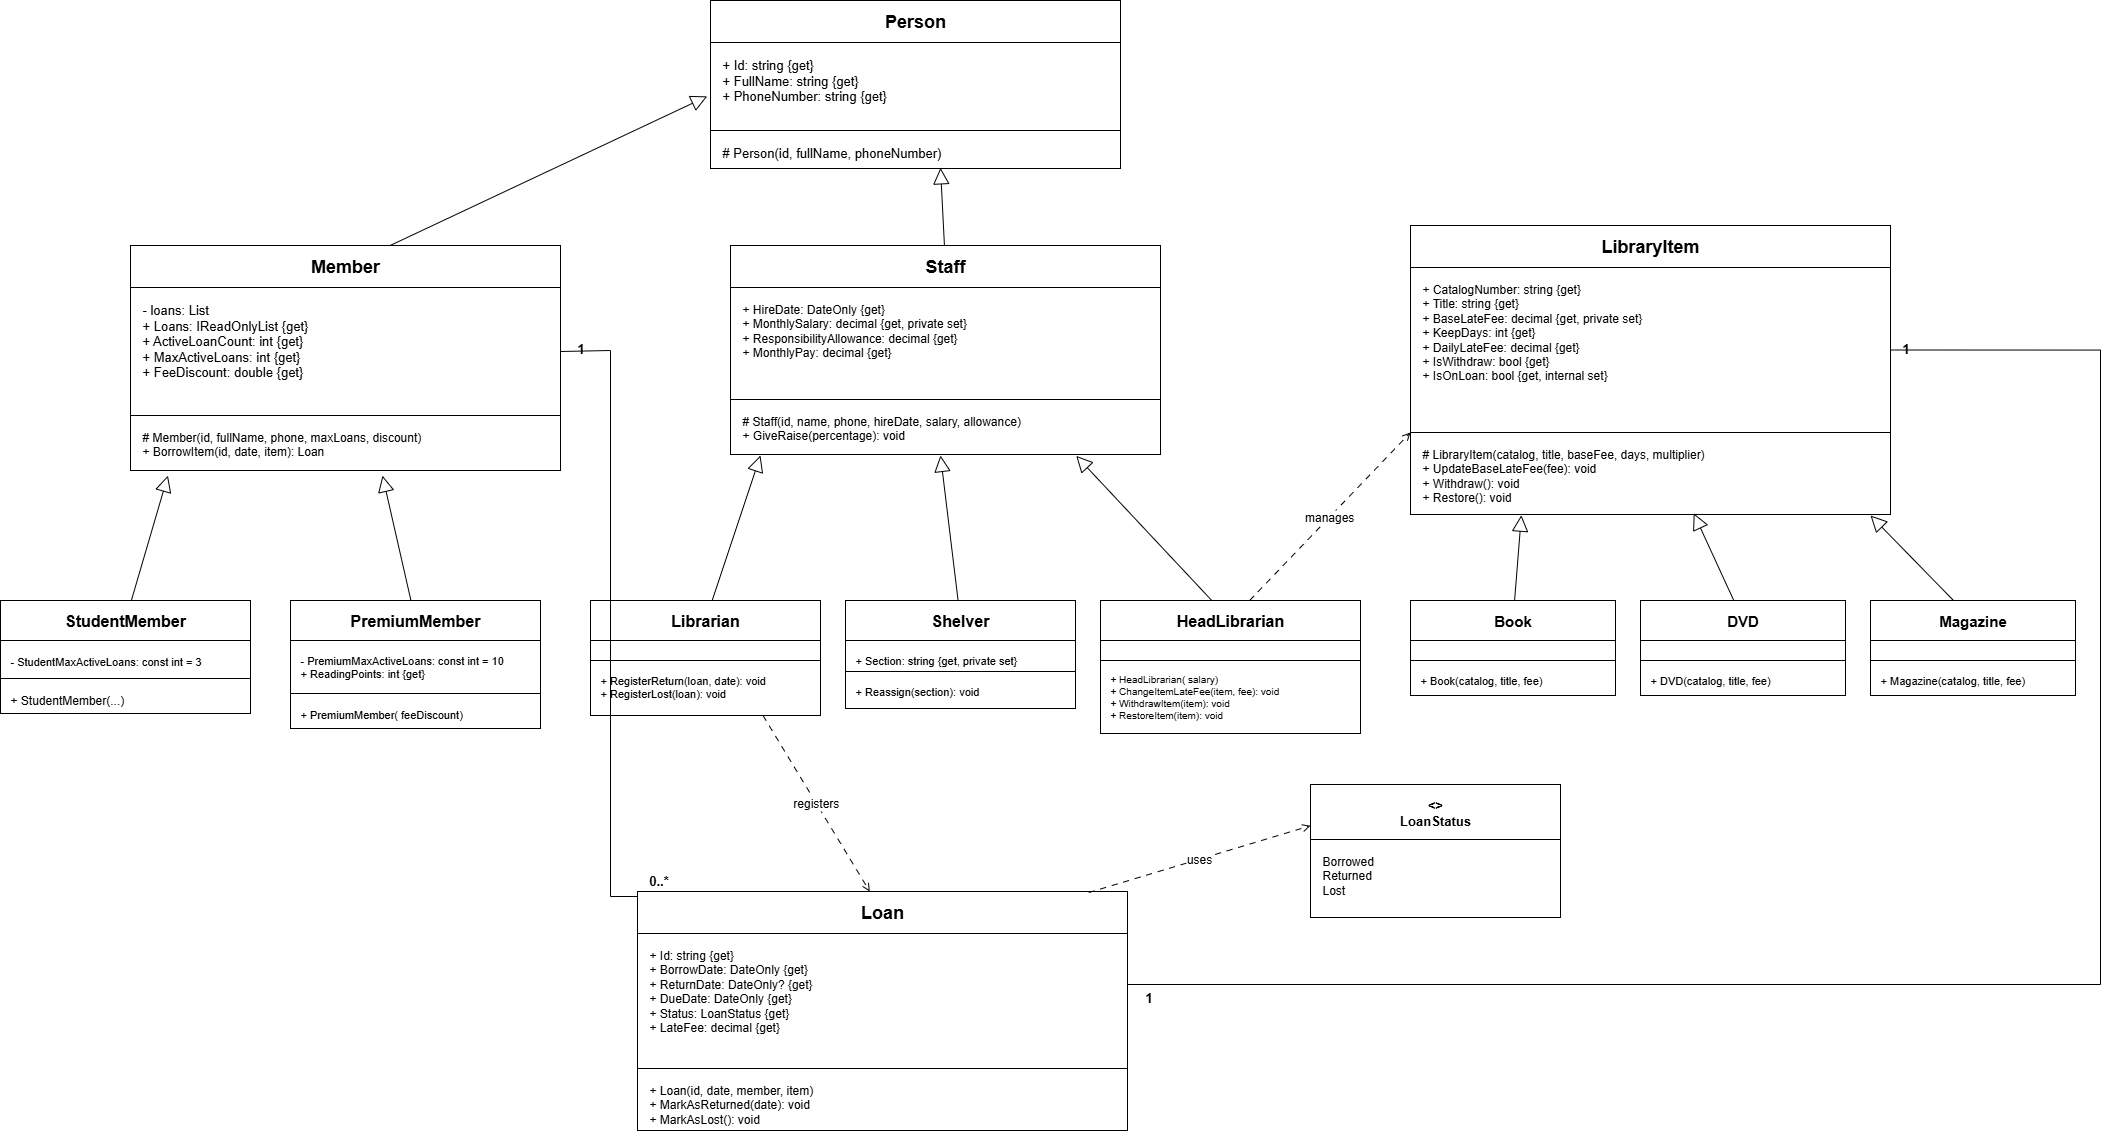

The diagram above was exported from draw.io. Its source (the exported page's mxGraphModel, read from the mxfile embedded in the PNG):
<mxGraphModel dx="2143" dy="954" grid="1" gridSize="10" guides="1" tooltips="1" connect="1" arrows="1" fold="1" page="1" pageScale="1" pageWidth="2200" pageHeight="1300" background="#ffffff" math="0" shadow="0">
  <root>
    <mxCell id="0" />
    <mxCell id="1" parent="0" />
    <mxCell id="person_h" value="Person" style="rounded=0;whiteSpace=wrap;html=1;fillColor=#ffffff;strokeColor=#000000;fontColor=#000000;fontSize=18;fontStyle=1;align=center;verticalAlign=middle;fontFamily=Helvetica;" parent="1" vertex="1">
      <mxGeometry x="750" y="145" width="410" height="42" as="geometry" />
    </mxCell>
    <mxCell id="person_a" value="+ Id: string {get}&lt;br&gt;+ FullName: string {get}&lt;br&gt;+ PhoneNumber: string {get}" style="rounded=0;whiteSpace=wrap;html=1;fillColor=#ffffff;strokeColor=#000000;fontColor=#000000;fontSize=13;align=left;verticalAlign=top;spacingLeft=10;spacingTop=8;fontFamily=Helvetica;" parent="1" vertex="1">
      <mxGeometry x="750" y="187" width="410" height="88" as="geometry" />
    </mxCell>
    <mxCell id="person_m" value="# Person(id, fullName, phoneNumber)" style="rounded=0;whiteSpace=wrap;html=1;fillColor=#ffffff;strokeColor=#000000;fontColor=#000000;fontSize=13;align=left;verticalAlign=top;spacingLeft=10;spacingTop=8;fontFamily=Helvetica;" parent="1" vertex="1">
      <mxGeometry x="750" y="275" width="410" height="38" as="geometry" />
    </mxCell>
    <mxCell id="member_h" value="Member" style="rounded=0;whiteSpace=wrap;html=1;fillColor=#ffffff;strokeColor=#000000;fontColor=#000000;fontSize=18;fontStyle=1;align=center;verticalAlign=middle;fontFamily=Helvetica;" parent="1" vertex="1">
      <mxGeometry x="170" y="390" width="430" height="42" as="geometry" />
    </mxCell>
    <mxCell id="member_a" value="- loans: List&lt;Loan&gt;&lt;br&gt;+ Loans: IReadOnlyList&lt;Loan&gt; {get}&lt;br&gt;+ ActiveLoanCount: int {get}&lt;br&gt;+ MaxActiveLoans: int {get}&lt;br&gt;+ FeeDiscount: double {get}" style="rounded=0;whiteSpace=wrap;html=1;fillColor=#ffffff;strokeColor=#000000;fontColor=#000000;fontSize=13;align=left;verticalAlign=top;spacingLeft=10;spacingTop=8;fontFamily=Helvetica;" parent="1" vertex="1">
      <mxGeometry x="170" y="432" width="430" height="128" as="geometry" />
    </mxCell>
    <mxCell id="member_m" value="# Member(id, fullName, phone, maxLoans, discount)&lt;br&gt;+ BorrowItem(id, date, item): Loan" style="rounded=0;whiteSpace=wrap;html=1;fillColor=#ffffff;strokeColor=#000000;fontColor=#000000;fontSize=12;align=left;verticalAlign=top;spacingLeft=10;spacingTop=8;fontFamily=Helvetica;" parent="1" vertex="1">
      <mxGeometry x="170" y="560" width="430" height="55" as="geometry" />
    </mxCell>
    <mxCell id="staff_h" value="Staff" style="rounded=0;whiteSpace=wrap;html=1;fillColor=#ffffff;strokeColor=#000000;fontColor=#000000;fontSize=18;fontStyle=1;align=center;verticalAlign=middle;fontFamily=Helvetica;" parent="1" vertex="1">
      <mxGeometry x="770" y="390" width="430" height="42" as="geometry" />
    </mxCell>
    <mxCell id="staff_a" value="+ HireDate: DateOnly {get}&lt;br&gt;+ MonthlySalary: decimal {get, private set}&lt;br&gt;+ ResponsibilityAllowance: decimal {get}&lt;br&gt;+ MonthlyPay: decimal {get}" style="rounded=0;whiteSpace=wrap;html=1;fillColor=#ffffff;strokeColor=#000000;fontColor=#000000;fontSize=12;align=left;verticalAlign=top;spacingLeft=10;spacingTop=8;fontFamily=Helvetica;" parent="1" vertex="1">
      <mxGeometry x="770" y="432" width="430" height="112" as="geometry" />
    </mxCell>
    <mxCell id="staff_m" value="# Staff(id, name, phone, hireDate, salary, allowance)&lt;br&gt;+ GiveRaise(percentage): void" style="rounded=0;whiteSpace=wrap;html=1;fillColor=#ffffff;strokeColor=#000000;fontColor=#000000;fontSize=12;align=left;verticalAlign=top;spacingLeft=10;spacingTop=8;fontFamily=Helvetica;" parent="1" vertex="1">
      <mxGeometry x="770" y="544" width="430" height="55" as="geometry" />
    </mxCell>
    <mxCell id="item_h" value="LibraryItem" style="rounded=0;whiteSpace=wrap;html=1;fillColor=#ffffff;strokeColor=#000000;fontColor=#000000;fontSize=18;fontStyle=1;align=center;verticalAlign=middle;fontFamily=Helvetica;" parent="1" vertex="1">
      <mxGeometry x="1450" y="370" width="480" height="42" as="geometry" />
    </mxCell>
    <mxCell id="item_a" value="+ CatalogNumber: string {get}&lt;br&gt;+ Title: string {get}&lt;br&gt;+ BaseLateFee: decimal {get, private set}&lt;br&gt;+ KeepDays: int {get}&lt;br&gt;+ DailyLateFee: decimal {get}&lt;br&gt;+ IsWithdraw: bool {get}&lt;br&gt;+ IsOnLoan: bool {get, internal set}" style="rounded=0;whiteSpace=wrap;html=1;fillColor=#ffffff;strokeColor=#000000;fontColor=#000000;fontSize=12;align=left;verticalAlign=top;spacingLeft=10;spacingTop=8;fontFamily=Helvetica;" parent="1" vertex="1">
      <mxGeometry x="1450" y="412" width="480" height="165" as="geometry" />
    </mxCell>
    <mxCell id="item_m" value="# LibraryItem(catalog, title, baseFee, days, multiplier)&lt;br&gt;+ UpdateBaseLateFee(fee): void&lt;br&gt;+ Withdraw(): void&lt;br&gt;+ Restore(): void" style="rounded=0;whiteSpace=wrap;html=1;fillColor=#ffffff;strokeColor=#000000;fontColor=#000000;fontSize=12;align=left;verticalAlign=top;spacingLeft=10;spacingTop=8;fontFamily=Helvetica;" parent="1" vertex="1">
      <mxGeometry x="1450" y="577" width="480" height="82" as="geometry" />
    </mxCell>
    <mxCell id="student_h" value="StudentMember" style="rounded=0;whiteSpace=wrap;html=1;fillColor=#ffffff;strokeColor=#000000;fontColor=#000000;fontSize=16;fontStyle=1;align=center;verticalAlign=middle;fontFamily=Helvetica;" parent="1" vertex="1">
      <mxGeometry x="40" y="745" width="250" height="40" as="geometry" />
    </mxCell>
    <mxCell id="student_a" value="- StudentMaxActiveLoans: const int = 3" style="rounded=0;whiteSpace=wrap;html=1;fillColor=#ffffff;strokeColor=#000000;fontColor=#000000;fontSize=11;align=left;verticalAlign=top;spacingLeft=8;spacingTop=8;fontFamily=Helvetica;" parent="1" vertex="1">
      <mxGeometry x="40" y="785" width="250" height="38" as="geometry" />
    </mxCell>
    <mxCell id="student_m" value="+ StudentMember(...)" style="rounded=0;whiteSpace=wrap;html=1;fillColor=#ffffff;strokeColor=#000000;fontColor=#000000;fontSize=12;align=left;verticalAlign=top;spacingLeft=8;spacingTop=8;fontFamily=Helvetica;" parent="1" vertex="1">
      <mxGeometry x="40" y="823" width="250" height="35" as="geometry" />
    </mxCell>
    <mxCell id="premium_h" value="PremiumMember" style="rounded=0;whiteSpace=wrap;html=1;fillColor=#ffffff;strokeColor=#000000;fontColor=#000000;fontSize=16;fontStyle=1;align=center;verticalAlign=middle;fontFamily=Helvetica;" parent="1" vertex="1">
      <mxGeometry x="330" y="745" width="250" height="40" as="geometry" />
    </mxCell>
    <mxCell id="premium_a" value="- PremiumMaxActiveLoans: const int = 10&lt;br&gt;+ ReadingPoints: int {get}" style="rounded=0;whiteSpace=wrap;html=1;fillColor=#ffffff;strokeColor=#000000;fontColor=#000000;fontSize=11;align=left;verticalAlign=top;spacingLeft=8;spacingTop=7;fontFamily=Helvetica;" parent="1" vertex="1">
      <mxGeometry x="330" y="785" width="250" height="53" as="geometry" />
    </mxCell>
    <mxCell id="premium_m" value="+ PremiumMember( feeDiscount)" style="rounded=0;whiteSpace=wrap;html=1;fillColor=#ffffff;strokeColor=#000000;fontColor=#000000;fontSize=11;align=left;verticalAlign=top;spacingLeft=8;spacingTop=8;fontFamily=Helvetica;" parent="1" vertex="1">
      <mxGeometry x="330" y="838" width="250" height="35" as="geometry" />
    </mxCell>
    <mxCell id="librarian_h" value="Librarian" style="rounded=0;whiteSpace=wrap;html=1;fillColor=#ffffff;strokeColor=#000000;fontColor=#000000;fontSize=16;fontStyle=1;align=center;verticalAlign=middle;fontFamily=Helvetica;" parent="1" vertex="1">
      <mxGeometry x="630" y="745" width="230" height="40" as="geometry" />
    </mxCell>
    <mxCell id="librarian_a" value="" style="rounded=0;whiteSpace=wrap;html=1;fillColor=#ffffff;strokeColor=#000000;fontColor=#000000;fontSize=12;align=left;verticalAlign=top;spacingLeft=8;spacingTop=7;fontFamily=Helvetica;" parent="1" vertex="1">
      <mxGeometry x="630" y="785" width="230" height="20" as="geometry" />
    </mxCell>
    <mxCell id="librarian_m" value="+ RegisterReturn(loan, date): void&lt;br&gt;+ RegisterLost(loan): void" style="rounded=0;whiteSpace=wrap;html=1;fillColor=#ffffff;strokeColor=#000000;fontColor=#000000;fontSize=11;align=left;verticalAlign=top;spacingLeft=8;spacingTop=7;fontFamily=Helvetica;" parent="1" vertex="1">
      <mxGeometry x="630" y="805" width="230" height="55" as="geometry" />
    </mxCell>
    <mxCell id="shelver_h" value="Shelver" style="rounded=0;whiteSpace=wrap;html=1;fillColor=#ffffff;strokeColor=#000000;fontColor=#000000;fontSize=16;fontStyle=1;align=center;verticalAlign=middle;fontFamily=Helvetica;" parent="1" vertex="1">
      <mxGeometry x="885" y="745" width="230" height="40" as="geometry" />
    </mxCell>
    <mxCell id="shelver_a" value="+ Section: string {get, private set}" style="rounded=0;whiteSpace=wrap;html=1;fillColor=#ffffff;strokeColor=#000000;fontColor=#000000;fontSize=11;align=left;verticalAlign=top;spacingLeft=8;spacingTop=7;fontFamily=Helvetica;" parent="1" vertex="1">
      <mxGeometry x="885" y="785" width="230" height="31" as="geometry" />
    </mxCell>
    <mxCell id="shelver_m" value="+ Reassign(section): void" style="rounded=0;whiteSpace=wrap;html=1;fillColor=#ffffff;strokeColor=#000000;fontColor=#000000;fontSize=11;align=left;verticalAlign=top;spacingLeft=8;spacingTop=7;fontFamily=Helvetica;" parent="1" vertex="1">
      <mxGeometry x="885" y="816" width="230" height="37" as="geometry" />
    </mxCell>
    <mxCell id="head_h" value="HeadLibrarian" style="rounded=0;whiteSpace=wrap;html=1;fillColor=#ffffff;strokeColor=#000000;fontColor=#000000;fontSize=16;fontStyle=1;align=center;verticalAlign=middle;fontFamily=Helvetica;" parent="1" vertex="1">
      <mxGeometry x="1140" y="745" width="260" height="40" as="geometry" />
    </mxCell>
    <mxCell id="head_a" value="" style="rounded=0;whiteSpace=wrap;html=1;fillColor=#ffffff;strokeColor=#000000;fontColor=#000000;fontSize=11;align=left;verticalAlign=top;spacingLeft=8;spacingTop=7;fontFamily=Helvetica;" parent="1" vertex="1">
      <mxGeometry x="1140" y="785" width="260" height="20" as="geometry" />
    </mxCell>
    <mxCell id="head_m" value="+ HeadLibrarian( salary)&lt;br&gt;+ ChangeItemLateFee(item, fee): void&lt;br&gt;+ WithdrawItem(item): void&lt;br&gt;+ RestoreItem(item): void" style="rounded=0;whiteSpace=wrap;html=1;fillColor=#ffffff;strokeColor=#000000;fontColor=#000000;fontSize=10;align=left;verticalAlign=top;spacingLeft=8;spacingTop=6;fontFamily=Helvetica;" parent="1" vertex="1">
      <mxGeometry x="1140" y="805" width="260" height="73" as="geometry" />
    </mxCell>
    <mxCell id="book_h" value="Book" style="rounded=0;whiteSpace=wrap;html=1;fillColor=#ffffff;strokeColor=#000000;fontColor=#000000;fontSize=15;fontStyle=1;align=center;verticalAlign=middle;fontFamily=Helvetica;" parent="1" vertex="1">
      <mxGeometry x="1450" y="745" width="205" height="40" as="geometry" />
    </mxCell>
    <mxCell id="book_a" value="" style="rounded=0;whiteSpace=wrap;html=1;fillColor=#ffffff;strokeColor=#000000;fontColor=#000000;fontSize=11;align=left;verticalAlign=top;spacingLeft=8;spacingTop=7;fontFamily=Helvetica;" parent="1" vertex="1">
      <mxGeometry x="1450" y="785" width="205" height="20" as="geometry" />
    </mxCell>
    <mxCell id="book_m" value="+ Book(catalog, title, fee)" style="rounded=0;whiteSpace=wrap;html=1;fillColor=#ffffff;strokeColor=#000000;fontColor=#000000;fontSize=11;align=left;verticalAlign=top;spacingLeft=8;spacingTop=7;fontFamily=Helvetica;" parent="1" vertex="1">
      <mxGeometry x="1450" y="805" width="205" height="35" as="geometry" />
    </mxCell>
    <mxCell id="dvd_h" value="DVD" style="rounded=0;whiteSpace=wrap;html=1;fillColor=#ffffff;strokeColor=#000000;fontColor=#000000;fontSize=15;fontStyle=1;align=center;verticalAlign=middle;fontFamily=Helvetica;" parent="1" vertex="1">
      <mxGeometry x="1680" y="745" width="205" height="40" as="geometry" />
    </mxCell>
    <mxCell id="dvd_a" value="" style="rounded=0;whiteSpace=wrap;html=1;fillColor=#ffffff;strokeColor=#000000;fontColor=#000000;fontSize=11;align=left;verticalAlign=top;spacingLeft=8;spacingTop=7;fontFamily=Helvetica;" parent="1" vertex="1">
      <mxGeometry x="1680" y="785" width="205" height="20" as="geometry" />
    </mxCell>
    <mxCell id="dvd_m" value="+ DVD(catalog, title, fee)" style="rounded=0;whiteSpace=wrap;html=1;fillColor=#ffffff;strokeColor=#000000;fontColor=#000000;fontSize=11;align=left;verticalAlign=top;spacingLeft=8;spacingTop=7;fontFamily=Helvetica;" parent="1" vertex="1">
      <mxGeometry x="1680" y="805" width="205" height="35" as="geometry" />
    </mxCell>
    <mxCell id="magazine_h" value="Magazine" style="rounded=0;whiteSpace=wrap;html=1;fillColor=#ffffff;strokeColor=#000000;fontColor=#000000;fontSize=15;fontStyle=1;align=center;verticalAlign=middle;fontFamily=Helvetica;" parent="1" vertex="1">
      <mxGeometry x="1910" y="745" width="205" height="40" as="geometry" />
    </mxCell>
    <mxCell id="magazine_a" value="" style="rounded=0;whiteSpace=wrap;html=1;fillColor=#ffffff;strokeColor=#000000;fontColor=#000000;fontSize=11;align=left;verticalAlign=top;spacingLeft=8;spacingTop=7;fontFamily=Helvetica;" parent="1" vertex="1">
      <mxGeometry x="1910" y="785" width="205" height="20" as="geometry" />
    </mxCell>
    <mxCell id="magazine_m" value="+ Magazine(catalog, title, fee)" style="rounded=0;whiteSpace=wrap;html=1;fillColor=#ffffff;strokeColor=#000000;fontColor=#000000;fontSize=11;align=left;verticalAlign=top;spacingLeft=8;spacingTop=7;fontFamily=Helvetica;" parent="1" vertex="1">
      <mxGeometry x="1910" y="805" width="205" height="35" as="geometry" />
    </mxCell>
    <mxCell id="loan_h" value="Loan" style="rounded=0;whiteSpace=wrap;html=1;fillColor=#ffffff;strokeColor=#000000;fontColor=#000000;fontSize=18;fontStyle=1;align=center;verticalAlign=middle;fontFamily=Helvetica;" parent="1" vertex="1">
      <mxGeometry x="677" y="1036" width="490" height="42" as="geometry" />
    </mxCell>
    <mxCell id="loan_a" value="+ Id: string {get}&lt;br&gt;+ BorrowDate: DateOnly {get}&lt;br&gt;+ ReturnDate: DateOnly? {get}&lt;br&gt;+ DueDate: DateOnly {get}&lt;br&gt;+ Status: LoanStatus {get}&lt;br&gt;+ LateFee: decimal {get}" style="rounded=0;whiteSpace=wrap;html=1;fillColor=#ffffff;strokeColor=#000000;fontColor=#000000;fontSize=12;align=left;verticalAlign=top;spacingLeft=10;spacingTop=8;fontFamily=Helvetica;" parent="1" vertex="1">
      <mxGeometry x="677" y="1078" width="490" height="135" as="geometry" />
    </mxCell>
    <mxCell id="loan_m" value="+ Loan(id, date, member, item)&lt;br&gt;+ MarkAsReturned(date): void&lt;br&gt;+ MarkAsLost(): void" style="rounded=0;whiteSpace=wrap;html=1;fillColor=#ffffff;strokeColor=#000000;fontColor=#000000;fontSize=12;align=left;verticalAlign=top;spacingLeft=10;spacingTop=8;fontFamily=Helvetica;" parent="1" vertex="1">
      <mxGeometry x="677" y="1213" width="490" height="62" as="geometry" />
    </mxCell>
    <mxCell id="status_h" value="&lt;&lt;enumeration&gt;&gt;&lt;br&gt;LoanStatus" style="rounded=0;whiteSpace=wrap;html=1;fillColor=#ffffff;strokeColor=#000000;fontColor=#000000;fontSize=13;fontStyle=1;align=center;verticalAlign=middle;fontFamily=Helvetica;" parent="1" vertex="1">
      <mxGeometry x="1350" y="929" width="250" height="55" as="geometry" />
    </mxCell>
    <mxCell id="status_a" value="Borrowed&lt;br&gt;Returned&lt;br&gt;Lost" style="rounded=0;whiteSpace=wrap;html=1;fillColor=#ffffff;strokeColor=#000000;fontColor=#000000;fontSize=12;align=left;verticalAlign=top;spacingLeft=10;spacingTop=8;fontFamily=Helvetica;" parent="1" vertex="1">
      <mxGeometry x="1350" y="984" width="250" height="78" as="geometry" />
    </mxCell>
    <mxCell id="edge_member_person" value="" style="endArrow=block;endFill=0;endSize=14;rounded=0;strokeWidth=1;strokeColor=#000000;entryX=-0.008;entryY=0.612;entryDx=0;entryDy=0;entryPerimeter=0;" parent="1" source="member_h" target="person_a" edge="1">
      <mxGeometry relative="1" as="geometry" />
    </mxCell>
    <mxCell id="edge_staff_person" value="" style="endArrow=block;endFill=0;endSize=14;rounded=0;strokeWidth=1;strokeColor=#000000;entryX=0.561;entryY=0.983;entryDx=0;entryDy=0;entryPerimeter=0;" parent="1" source="staff_h" target="person_m" edge="1">
      <mxGeometry relative="1" as="geometry" />
    </mxCell>
    <mxCell id="edge_student_member" value="" style="endArrow=block;endFill=0;endSize=14;rounded=0;strokeWidth=1;strokeColor=#000000;entryX=0.087;entryY=1.093;entryDx=0;entryDy=0;entryPerimeter=0;" parent="1" source="student_h" target="member_m" edge="1">
      <mxGeometry relative="1" as="geometry" />
    </mxCell>
    <mxCell id="edge_premium_member" value="" style="endArrow=block;endFill=0;endSize=14;rounded=0;strokeWidth=1;strokeColor=#000000;entryX=0.586;entryY=1.093;entryDx=0;entryDy=0;entryPerimeter=0;" parent="1" source="premium_h" target="member_m" edge="1">
      <mxGeometry relative="1" as="geometry" />
    </mxCell>
    <mxCell id="edge_librarian_staff" value="" style="endArrow=block;endFill=0;endSize=14;rounded=0;strokeWidth=1;strokeColor=#000000;" parent="1" source="librarian_h" edge="1">
      <mxGeometry relative="1" as="geometry">
        <mxPoint x="800" y="600" as="targetPoint" />
      </mxGeometry>
    </mxCell>
    <mxCell id="edge_shelver_staff" value="" style="endArrow=block;endFill=0;endSize=14;rounded=0;strokeWidth=1;strokeColor=#000000;" parent="1" source="shelver_h" edge="1">
      <mxGeometry relative="1" as="geometry">
        <mxPoint x="980" y="600" as="targetPoint" />
      </mxGeometry>
    </mxCell>
    <mxCell id="edge_head_staff" value="" style="endArrow=block;endFill=0;endSize=14;rounded=0;strokeWidth=1;strokeColor=#000000;entryX=0.804;entryY=1.025;entryDx=0;entryDy=0;entryPerimeter=0;" parent="1" source="head_h" target="staff_m" edge="1">
      <mxGeometry relative="1" as="geometry" />
    </mxCell>
    <mxCell id="edge_book_item" value="" style="endArrow=block;endFill=0;endSize=14;rounded=0;strokeWidth=1;strokeColor=#000000;entryX=0.231;entryY=1.008;entryDx=0;entryDy=0;entryPerimeter=0;" parent="1" source="book_h" target="item_m" edge="1">
      <mxGeometry relative="1" as="geometry" />
    </mxCell>
    <mxCell id="edge_dvd_item" value="" style="endArrow=block;endFill=0;endSize=14;rounded=0;strokeWidth=1;strokeColor=#000000;entryX=0.59;entryY=0.985;entryDx=0;entryDy=0;entryPerimeter=0;" parent="1" source="dvd_h" target="item_m" edge="1">
      <mxGeometry relative="1" as="geometry" />
    </mxCell>
    <mxCell id="edge_magazine_item" value="" style="endArrow=block;endFill=0;endSize=14;rounded=0;strokeWidth=1;strokeColor=#000000;" parent="1" source="magazine_h" edge="1">
      <mxGeometry relative="1" as="geometry">
        <mxPoint x="1910" y="660" as="targetPoint" />
      </mxGeometry>
    </mxCell>
    <mxCell id="edge_member_loan" value="" style="endArrow=none;startArrow=none;edgeStyle=orthogonalEdgeStyle;rounded=0;strokeWidth=1;strokeColor=#000000;exitX=1;exitY=0.5;entryX=0;entryY=0.5;" parent="1" source="member_a" target="loan_h" edge="1">
      <mxGeometry relative="1" as="geometry">
        <Array as="points">
          <mxPoint x="650" y="495" />
          <mxPoint x="650" y="1041" />
        </Array>
      </mxGeometry>
    </mxCell>
    <mxCell id="member_loan_one" value="1" style="text;html=1;strokeColor=none;fillColor=none;align=center;verticalAlign=middle;fontColor=#000000;fontSize=13;fontStyle=1;fontFamily=Helvetica;" parent="1" vertex="1">
      <mxGeometry x="605" y="482" width="30" height="22" as="geometry" />
    </mxCell>
    <mxCell id="member_loan_many" value="0..*" style="text;html=1;strokeColor=none;fillColor=none;align=center;verticalAlign=middle;fontColor=#000000;fontSize=13;fontStyle=1;fontFamily=Helvetica;" parent="1" vertex="1">
      <mxGeometry x="675" y="1014" width="45" height="22" as="geometry" />
    </mxCell>
    <mxCell id="edge_loan_item" value="" style="endArrow=none;startArrow=none;edgeStyle=orthogonalEdgeStyle;rounded=0;strokeWidth=1;strokeColor=#000000;exitX=1;exitY=0.5;entryX=1;entryY=0.5;" parent="1" source="loan_a" target="item_a" edge="1">
      <mxGeometry relative="1" as="geometry">
        <Array as="points">
          <mxPoint x="2140" y="1129" />
          <mxPoint x="2140" y="495" />
        </Array>
      </mxGeometry>
    </mxCell>
    <mxCell id="loan_item_one1" value="1" style="text;html=1;strokeColor=none;fillColor=none;align=center;verticalAlign=middle;fontColor=#000000;fontSize=13;fontStyle=1;fontFamily=Helvetica;" parent="1" vertex="1">
      <mxGeometry x="1175" y="1131" width="25" height="22" as="geometry" />
    </mxCell>
    <mxCell id="loan_item_one2" value="1" style="text;html=1;strokeColor=none;fillColor=none;align=center;verticalAlign=middle;fontColor=#000000;fontSize=13;fontStyle=1;fontFamily=Helvetica;" parent="1" vertex="1">
      <mxGeometry x="1932" y="482" width="25" height="22" as="geometry" />
    </mxCell>
    <mxCell id="edge_librarian_loan" value="registers" style="endArrow=open;endFill=0;dashed=1;dashPattern=6 6;rounded=0;strokeWidth=1;strokeColor=#000000;fontColor=#000000;fontSize=12;fontFamily=Helvetica;labelBackgroundColor=#ffffff;exitX=0.75;exitY=1;exitDx=0;exitDy=0;" parent="1" source="librarian_m" target="loan_h" edge="1">
      <mxGeometry relative="1" as="geometry" />
    </mxCell>
    <mxCell id="edge_head_item" value="manages" style="endArrow=open;endFill=0;dashed=1;dashPattern=6 6;rounded=0;strokeWidth=1;strokeColor=#000000;fontColor=#000000;fontSize=12;fontFamily=Helvetica;labelBackgroundColor=#ffffff;entryX=0;entryY=1;entryDx=0;entryDy=0;" parent="1" source="head_h" target="item_a" edge="1">
      <mxGeometry relative="1" as="geometry" />
    </mxCell>
    <mxCell id="edge_loan_status" value="uses" style="endArrow=open;endFill=0;dashed=1;dashPattern=6 6;rounded=0;strokeWidth=1;strokeColor=#000000;fontColor=#000000;fontSize=12;fontFamily=Helvetica;labelBackgroundColor=#ffffff;entryX=0;entryY=0.75;entryDx=0;entryDy=0;exitX=0.921;exitY=0.025;exitDx=0;exitDy=0;exitPerimeter=0;" parent="1" source="loan_h" target="status_h" edge="1">
      <mxGeometry relative="1" as="geometry" />
    </mxCell>
  </root>
</mxGraphModel>